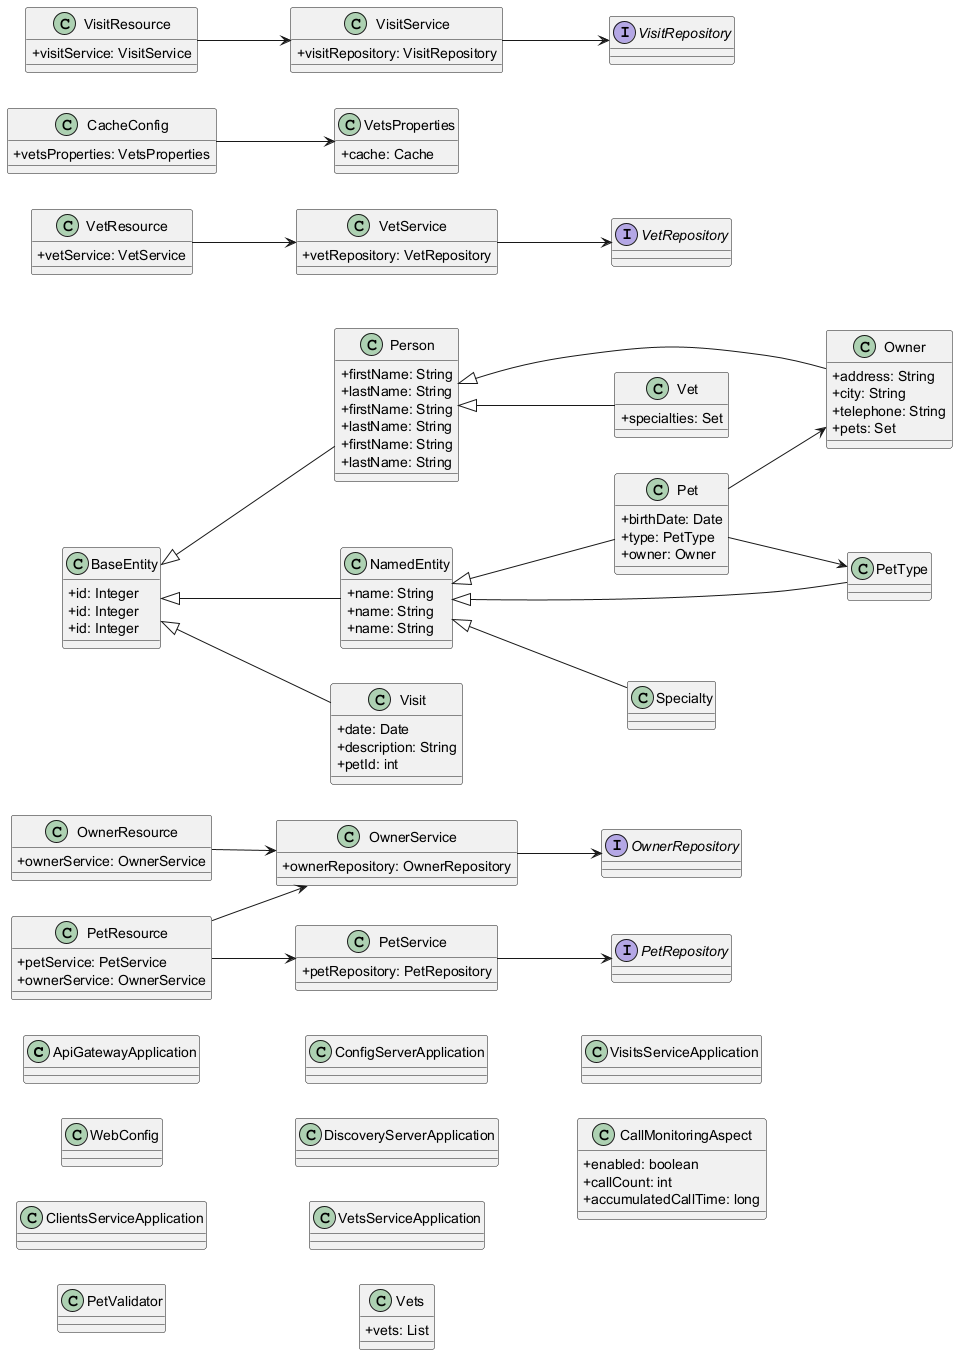

The diagram above was rendered by PlantUML. Its source (embedded in the PNG):
@startuml
skinparam classAttributeIconSize 0
left to right direction
class ApiGatewayApplication {
}
class WebConfig {
}
class ClientsServiceApplication {
}
class OwnerService {
  + ownerRepository: OwnerRepository
}
class PetService {
  + petRepository: PetRepository
}
class OwnerResource {
  + ownerService: OwnerService
}
class PetResource {
  + petService: PetService
  + ownerService: OwnerService
}
class PetValidator {
}
class Person {
  + firstName: String
  + lastName: String
}
class Owner {
  + address: String
  + city: String
  + telephone: String
  + pets: Set
}
interface OwnerRepository {
}
class Pet {
  + birthDate: Date
  + type: PetType
  + owner: Owner
}
interface PetRepository {
}
class PetType {
}
class BaseEntity {
  + id: Integer
}
class NamedEntity {
  + name: String
}
class ConfigServerApplication {
}
class DiscoveryServerApplication {
}
class VetsServiceApplication {
}
class VetService {
  + vetRepository: VetRepository
}
class Person {
  + firstName: String
  + lastName: String
}
class Specialty {
}
class Vet {
  + specialties: Set
}
interface VetRepository {
}
class Vets {
  + vets: List
}
class CacheConfig {
  + vetsProperties: VetsProperties
}
class VetsProperties {
  + cache: Cache
}
class BaseEntity {
  + id: Integer
}
class NamedEntity {
  + name: String
}
class VetResource {
  + vetService: VetService
}
class VisitsServiceApplication {
}
class VisitService {
  + visitRepository: VisitRepository
}
class VisitResource {
  + visitService: VisitService
}
class Visit {
  + date: Date
  + description: String
  + petId: int
}
interface VisitRepository {
}
class Person {
  + firstName: String
  + lastName: String
}
class BaseEntity {
  + id: Integer
}
class NamedEntity {
  + name: String
}
class CallMonitoringAspect {
  + enabled: boolean
  + callCount: int
  + accumulatedCallTime: long
}
BaseEntity <|-- NamedEntity
BaseEntity <|-- Person
BaseEntity <|-- Visit
CacheConfig --> VetsProperties
NamedEntity <|-- Pet
NamedEntity <|-- PetType
NamedEntity <|-- Specialty
OwnerResource --> OwnerService
OwnerService --> OwnerRepository
Person <|-- Owner
Person <|-- Vet
Pet --> Owner
Pet --> PetType
PetResource --> OwnerService
PetResource --> PetService
PetService --> PetRepository
VetResource --> VetService
VetService --> VetRepository
VisitResource --> VisitService
VisitService --> VisitRepository
@enduml